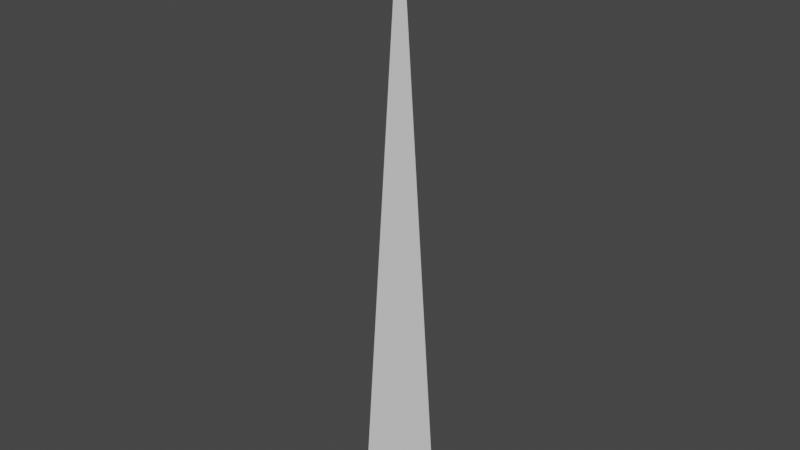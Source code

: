 # Source: grass_blade.blend  (saved by Blender 3.6.11; exported with 4.5.12 LTS)
import bpy
from mathutils import Matrix  # noqa: F401  (used for matrix-valued properties, if any)

bpy.ops.wm.read_factory_settings(use_empty=True)
scene = bpy.context.scene
scene.name = 'Scene.001'

# ---- collections
col_collection_001 = bpy.data.collections.new('Collection.001'); scene.collection.children.link(col_collection_001)

# ---- world
world_world_001 = bpy.data.worlds.new('World.001'); scene.world = world_world_001
world_world_001.use_nodes = True; world_world_001.node_tree.nodes.clear()
_N = world_world_001.node_tree.nodes; _L = world_world_001.node_tree.links
n0 = _N.new('ShaderNodeOutputWorld'); n0.name = 'World Output'; n0.location = (300, 300)
n1 = _N.new('ShaderNodeBackground'); n1.name = 'Background'; n1.location = (10, 300)
n1.inputs[0].default_value = (0.05088, 0.05088, 0.05088, 1.0)
_L.new(n1.outputs[0], n0.inputs[0])
n0.is_active_output = True
world_world_001.color = (0.05088, 0.05088, 0.05088)
world_world_001.use_sun_shadow = False
world_world_001.sun_shadow_jitter_overblur = 0.0

# ---- meshes
me_plane = bpy.data.meshes.new('Plane')
me_plane.from_pydata([(-1.0, 0.0, -4.371e-08), (1.0, 0.0, -4.371e-08), (0.0, 13.69, -5.547e-07)], [], [(1, 2, 0)])
_uv = me_plane.uv_layers.new(name='UVMap')
_uv.uv.foreach_set('vector', [1.0, 0.0, 0.0, 1.0, 0.0, 0.0])
me_plane.update()

# ---- objects
ob_plane_001 = bpy.data.objects.new('Plane.001', me_plane)

# ---- transforms, parenting, visibility, modifiers, constraints
ob_plane_001.location = (0.0, 0.0, 0.0)
ob_plane_001.rotation_euler = (1.571, -0.0, 0.0)

# ---- collection membership
col_collection_001.objects.link(ob_plane_001)

# ---- scene / render settings (as saved in the file)
scene.frame_start = 1; scene.frame_end = 250; scene.frame_set(1)
scene.render.engine = 'BLENDER_EEVEE_NEXT'
scene.cycles.sampling_pattern = 'TABULATED_SOBOL'
scene.view_settings.view_transform = 'Filmic'
bpy.context.view_layer.update()

# ---- added for rendering (the .blend has no active camera and no usable light): camera, sun
cam_auto = bpy.data.cameras.new('AutoCamera')
cam_auto.lens = 50.0
cam_auto.sensor_width = 36.0
cam_auto.clip_end = 1000.0
ob_auto_camera = bpy.data.objects.new('AutoCamera', cam_auto)
scene.collection.objects.link(ob_auto_camera)
ob_auto_camera.location = (12.8001, -15.3601, 17.0847)
ob_auto_camera.rotation_euler = (1.09748, -7.21219e-08, 0.694738)
scene.camera = ob_auto_camera
light_auto_sun = bpy.data.lights.new('AutoSun', 'SUN')
light_auto_sun.energy = 3.0
light_auto_sun.angle = 0.0523599
ob_auto_sun = bpy.data.objects.new('AutoSun', light_auto_sun)
scene.collection.objects.link(ob_auto_sun)
ob_auto_sun.rotation_euler = (0.872665, 0.174533, 0.523599)
bpy.context.view_layer.update()
